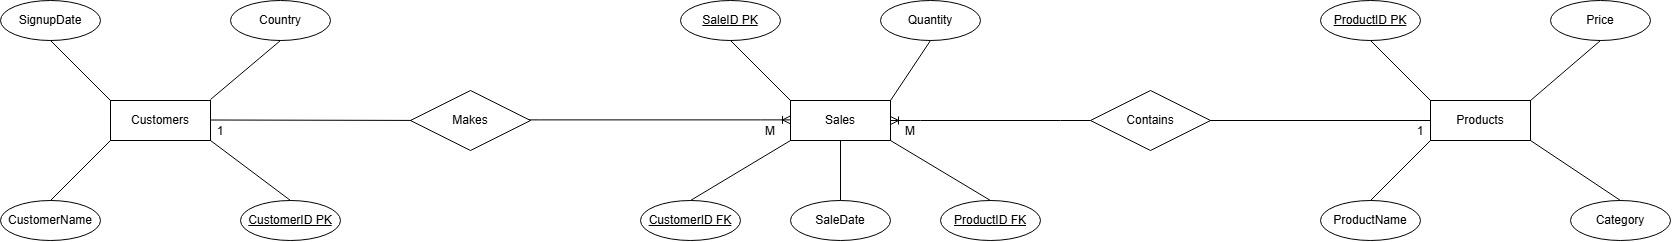

The diagram above was exported from draw.io. Its source (the exported page's mxGraphModel, read from the mxfile embedded in the PNG):
<mxGraphModel dx="548" dy="1577" grid="1" gridSize="10" guides="1" tooltips="1" connect="1" arrows="1" fold="1" page="1" pageScale="1" pageWidth="850" pageHeight="1100" math="0" shadow="0">
  <root>
    <mxCell id="0" />
    <mxCell id="1" parent="0" />
    <mxCell id="CMp-ECksz2C-QWzal1sr-1" parent="1" style="whiteSpace=wrap;html=1;align=center;" value="Customers" vertex="1">
      <mxGeometry height="40" width="100" x="300" y="50" as="geometry" />
    </mxCell>
    <mxCell id="CMp-ECksz2C-QWzal1sr-2" parent="1" style="whiteSpace=wrap;html=1;align=center;" value="Products" vertex="1">
      <mxGeometry height="40" width="100" x="1620" y="50" as="geometry" />
    </mxCell>
    <mxCell id="CMp-ECksz2C-QWzal1sr-4" parent="1" style="ellipse;whiteSpace=wrap;html=1;align=center;fontStyle=4;" value="CustomerID PK" vertex="1">
      <mxGeometry height="40" width="100" x="430" y="150" as="geometry" />
    </mxCell>
    <mxCell id="CMp-ECksz2C-QWzal1sr-5" parent="1" style="ellipse;whiteSpace=wrap;html=1;align=center;" value="CustomerName" vertex="1">
      <mxGeometry height="40" width="100" x="190" y="150" as="geometry" />
    </mxCell>
    <mxCell id="CMp-ECksz2C-QWzal1sr-6" parent="1" style="ellipse;whiteSpace=wrap;html=1;align=center;" value="Country" vertex="1">
      <mxGeometry height="40" width="100" x="420" y="-50" as="geometry" />
    </mxCell>
    <mxCell id="CMp-ECksz2C-QWzal1sr-7" parent="1" style="ellipse;whiteSpace=wrap;html=1;align=center;" value="SignupDate" vertex="1">
      <mxGeometry height="40" width="100" x="190" y="-50" as="geometry" />
    </mxCell>
    <mxCell id="CMp-ECksz2C-QWzal1sr-12" parent="1" style="ellipse;whiteSpace=wrap;html=1;align=center;fontStyle=4;" value="ProductID PK" vertex="1">
      <mxGeometry height="40" width="100" x="1510" y="-50" as="geometry" />
    </mxCell>
    <mxCell id="CMp-ECksz2C-QWzal1sr-13" parent="1" style="ellipse;whiteSpace=wrap;html=1;align=center;" value="ProductName" vertex="1">
      <mxGeometry height="40" width="100" x="1510" y="150" as="geometry" />
    </mxCell>
    <mxCell id="CMp-ECksz2C-QWzal1sr-14" parent="1" style="ellipse;whiteSpace=wrap;html=1;align=center;" value="Category" vertex="1">
      <mxGeometry height="40" width="100" x="1760" y="150" as="geometry" />
    </mxCell>
    <mxCell id="CMp-ECksz2C-QWzal1sr-16" parent="1" style="ellipse;whiteSpace=wrap;html=1;align=center;" value="Price" vertex="1">
      <mxGeometry height="40" width="100" x="1740" y="-50" as="geometry" />
    </mxCell>
    <mxCell id="CMp-ECksz2C-QWzal1sr-47" edge="1" parent="1" style="edgeStyle=entityRelationEdgeStyle;fontSize=12;html=1;endArrow=ERoneToMany;rounded=0;entryX=0;entryY=0.5;entryDx=0;entryDy=0;" value="">
      <mxGeometry height="100" relative="1" width="100" as="geometry">
        <mxPoint x="700" y="69.38" as="sourcePoint" />
        <mxPoint x="980" y="69.38" as="targetPoint" />
      </mxGeometry>
    </mxCell>
    <mxCell id="CMp-ECksz2C-QWzal1sr-48" edge="1" parent="1" style="endArrow=none;html=1;rounded=0;entryX=0;entryY=0.5;entryDx=0;entryDy=0;" value="">
      <mxGeometry relative="1" as="geometry">
        <mxPoint x="400" y="69.5" as="sourcePoint" />
        <mxPoint x="640" y="70" as="targetPoint" />
      </mxGeometry>
    </mxCell>
    <mxCell id="CMp-ECksz2C-QWzal1sr-49" edge="1" parent="1" style="endArrow=none;html=1;rounded=0;exitX=1;exitY=0.5;exitDx=0;exitDy=0;" value="">
      <mxGeometry relative="1" as="geometry">
        <mxPoint x="1380" y="70" as="sourcePoint" />
        <mxPoint x="1620" y="70" as="targetPoint" />
      </mxGeometry>
    </mxCell>
    <mxCell id="CMp-ECksz2C-QWzal1sr-51" edge="1" parent="1" style="endArrow=none;html=1;rounded=0;entryX=0.5;entryY=0;entryDx=0;entryDy=0;" target="CMp-ECksz2C-QWzal1sr-4" value="">
      <mxGeometry relative="1" as="geometry">
        <mxPoint x="400" y="90" as="sourcePoint" />
        <mxPoint x="560" y="90" as="targetPoint" />
      </mxGeometry>
    </mxCell>
    <mxCell id="CMp-ECksz2C-QWzal1sr-52" edge="1" parent="1" source="CMp-ECksz2C-QWzal1sr-5" style="endArrow=none;html=1;rounded=0;entryX=0;entryY=1;entryDx=0;entryDy=0;exitX=0.5;exitY=0;exitDx=0;exitDy=0;" target="CMp-ECksz2C-QWzal1sr-1" value="">
      <mxGeometry relative="1" as="geometry">
        <mxPoint x="265" y="240" as="sourcePoint" />
        <mxPoint x="425" y="240" as="targetPoint" />
      </mxGeometry>
    </mxCell>
    <mxCell id="CMp-ECksz2C-QWzal1sr-53" edge="1" parent="1" source="CMp-ECksz2C-QWzal1sr-7" style="endArrow=none;html=1;rounded=0;exitX=0.5;exitY=1;exitDx=0;exitDy=0;" value="">
      <mxGeometry relative="1" as="geometry">
        <mxPoint x="140" y="50" as="sourcePoint" />
        <mxPoint x="300" y="50" as="targetPoint" />
      </mxGeometry>
    </mxCell>
    <mxCell id="CMp-ECksz2C-QWzal1sr-54" edge="1" parent="1" style="endArrow=none;html=1;rounded=0;entryX=0.5;entryY=1;entryDx=0;entryDy=0;" target="CMp-ECksz2C-QWzal1sr-6" value="">
      <mxGeometry relative="1" as="geometry">
        <mxPoint x="400" y="49" as="sourcePoint" />
        <mxPoint x="560" y="49" as="targetPoint" />
      </mxGeometry>
    </mxCell>
    <mxCell id="CMp-ECksz2C-QWzal1sr-55" edge="1" parent="1" source="CMp-ECksz2C-QWzal1sr-12" style="endArrow=none;html=1;rounded=0;entryX=0;entryY=0;entryDx=0;entryDy=0;exitX=0.5;exitY=1;exitDx=0;exitDy=0;" target="CMp-ECksz2C-QWzal1sr-2" value="">
      <mxGeometry relative="1" as="geometry">
        <mxPoint x="1510" y="50" as="sourcePoint" />
        <mxPoint x="1670" y="50" as="targetPoint" />
      </mxGeometry>
    </mxCell>
    <mxCell id="CMp-ECksz2C-QWzal1sr-56" edge="1" parent="1" source="CMp-ECksz2C-QWzal1sr-13" style="endArrow=none;html=1;rounded=0;exitX=0.5;exitY=0;exitDx=0;exitDy=0;entryX=0;entryY=1;entryDx=0;entryDy=0;" target="CMp-ECksz2C-QWzal1sr-2" value="">
      <mxGeometry relative="1" as="geometry">
        <mxPoint x="1510" y="50" as="sourcePoint" />
        <mxPoint x="1670" y="50" as="targetPoint" />
      </mxGeometry>
    </mxCell>
    <mxCell id="CMp-ECksz2C-QWzal1sr-57" edge="1" parent="1" source="CMp-ECksz2C-QWzal1sr-16" style="endArrow=none;html=1;rounded=0;exitX=0.5;exitY=1;exitDx=0;exitDy=0;entryX=1;entryY=0;entryDx=0;entryDy=0;" target="CMp-ECksz2C-QWzal1sr-2" value="">
      <mxGeometry relative="1" as="geometry">
        <mxPoint x="1960" y="50" as="sourcePoint" />
        <mxPoint x="2120" y="50" as="targetPoint" />
      </mxGeometry>
    </mxCell>
    <mxCell id="CMp-ECksz2C-QWzal1sr-58" edge="1" parent="1" source="CMp-ECksz2C-QWzal1sr-14" style="endArrow=none;html=1;rounded=0;entryX=1;entryY=1;entryDx=0;entryDy=0;exitX=0.5;exitY=0;exitDx=0;exitDy=0;" target="CMp-ECksz2C-QWzal1sr-2" value="">
      <mxGeometry relative="1" as="geometry">
        <mxPoint x="1600" y="50" as="sourcePoint" />
        <mxPoint x="1760" y="50" as="targetPoint" />
      </mxGeometry>
    </mxCell>
    <mxCell id="CMp-ECksz2C-QWzal1sr-65" parent="1" style="shape=rhombus;perimeter=rhombusPerimeter;whiteSpace=wrap;html=1;align=center;" value="Makes" vertex="1">
      <mxGeometry height="60" width="120" x="600" y="40" as="geometry" />
    </mxCell>
    <mxCell id="CMp-ECksz2C-QWzal1sr-66" parent="1" style="shape=rhombus;perimeter=rhombusPerimeter;whiteSpace=wrap;html=1;align=center;" value="Contains" vertex="1">
      <mxGeometry height="60" width="120" x="1280" y="40" as="geometry" />
    </mxCell>
    <mxCell id="CMp-ECksz2C-QWzal1sr-67" parent="1" style="whiteSpace=wrap;html=1;align=center;" value="Sales" vertex="1">
      <mxGeometry height="40" width="100" x="980" y="50" as="geometry" />
    </mxCell>
    <mxCell id="CMp-ECksz2C-QWzal1sr-68" parent="1" style="ellipse;whiteSpace=wrap;html=1;align=center;fontStyle=4;" value="SaleID PK" vertex="1">
      <mxGeometry height="40" width="100" x="870" y="-50" as="geometry" />
    </mxCell>
    <mxCell id="CMp-ECksz2C-QWzal1sr-69" parent="1" style="ellipse;whiteSpace=wrap;html=1;align=center;" value="Quantity" vertex="1">
      <mxGeometry height="40" width="100" x="1070" y="-50" as="geometry" />
    </mxCell>
    <mxCell id="CMp-ECksz2C-QWzal1sr-70" parent="1" style="ellipse;whiteSpace=wrap;html=1;align=center;" value="&lt;u&gt;CustomerID FK&lt;/u&gt;" vertex="1">
      <mxGeometry height="40" width="100" x="830" y="150" as="geometry" />
    </mxCell>
    <mxCell id="CMp-ECksz2C-QWzal1sr-71" parent="1" style="ellipse;whiteSpace=wrap;html=1;align=center;" value="&lt;u&gt;ProductID FK&lt;/u&gt;" vertex="1">
      <mxGeometry height="40" width="100" x="1130" y="150" as="geometry" />
    </mxCell>
    <mxCell id="CMp-ECksz2C-QWzal1sr-72" parent="1" style="ellipse;whiteSpace=wrap;html=1;align=center;" value="SaleDate" vertex="1">
      <mxGeometry height="40" width="100" x="980" y="150" as="geometry" />
    </mxCell>
    <mxCell id="CMp-ECksz2C-QWzal1sr-73" edge="1" parent="1" source="CMp-ECksz2C-QWzal1sr-68" style="endArrow=none;html=1;rounded=0;entryX=0;entryY=0;entryDx=0;entryDy=0;exitX=0.5;exitY=1;exitDx=0;exitDy=0;" target="CMp-ECksz2C-QWzal1sr-67" value="">
      <mxGeometry relative="1" as="geometry">
        <mxPoint x="750" y="50" as="sourcePoint" />
        <mxPoint x="910" y="50" as="targetPoint" />
      </mxGeometry>
    </mxCell>
    <mxCell id="CMp-ECksz2C-QWzal1sr-74" edge="1" parent="1" source="CMp-ECksz2C-QWzal1sr-69" style="endArrow=none;html=1;rounded=0;entryX=1;entryY=0;entryDx=0;entryDy=0;exitX=0.5;exitY=1;exitDx=0;exitDy=0;" target="CMp-ECksz2C-QWzal1sr-67" value="">
      <mxGeometry relative="1" as="geometry">
        <mxPoint x="750" y="50" as="sourcePoint" />
        <mxPoint x="910" y="50" as="targetPoint" />
      </mxGeometry>
    </mxCell>
    <mxCell id="CMp-ECksz2C-QWzal1sr-75" edge="1" parent="1" source="CMp-ECksz2C-QWzal1sr-70" style="endArrow=none;html=1;rounded=0;entryX=0;entryY=1;entryDx=0;entryDy=0;exitX=0.5;exitY=0;exitDx=0;exitDy=0;" target="CMp-ECksz2C-QWzal1sr-67" value="">
      <mxGeometry relative="1" as="geometry">
        <mxPoint x="750" y="50" as="sourcePoint" />
        <mxPoint x="910" y="50" as="targetPoint" />
      </mxGeometry>
    </mxCell>
    <mxCell id="CMp-ECksz2C-QWzal1sr-76" edge="1" parent="1" source="CMp-ECksz2C-QWzal1sr-72" style="endArrow=none;html=1;rounded=0;entryX=0.5;entryY=1;entryDx=0;entryDy=0;exitX=0.5;exitY=0;exitDx=0;exitDy=0;" target="CMp-ECksz2C-QWzal1sr-67" value="">
      <mxGeometry relative="1" as="geometry">
        <mxPoint x="750" y="50" as="sourcePoint" />
        <mxPoint x="910" y="50" as="targetPoint" />
      </mxGeometry>
    </mxCell>
    <mxCell id="CMp-ECksz2C-QWzal1sr-77" edge="1" parent="1" source="CMp-ECksz2C-QWzal1sr-71" style="endArrow=none;html=1;rounded=0;entryX=1;entryY=1;entryDx=0;entryDy=0;exitX=0.5;exitY=0;exitDx=0;exitDy=0;" target="CMp-ECksz2C-QWzal1sr-67" value="">
      <mxGeometry relative="1" as="geometry">
        <mxPoint x="750" y="50" as="sourcePoint" />
        <mxPoint x="910" y="50" as="targetPoint" />
      </mxGeometry>
    </mxCell>
    <mxCell id="CMp-ECksz2C-QWzal1sr-89" edge="1" parent="1" source="CMp-ECksz2C-QWzal1sr-66" style="edgeStyle=entityRelationEdgeStyle;fontSize=12;html=1;endArrow=ERoneToMany;rounded=0;entryX=1;entryY=0.5;entryDx=0;entryDy=0;exitX=0;exitY=0.5;exitDx=0;exitDy=0;" target="CMp-ECksz2C-QWzal1sr-67" value="">
      <mxGeometry height="100" relative="1" width="100" as="geometry">
        <mxPoint x="1250" y="220" as="sourcePoint" />
        <mxPoint x="1350" y="120" as="targetPoint" />
      </mxGeometry>
    </mxCell>
    <mxCell id="lZwj7DwUdGwEeP2RD8xv-1" parent="1" style="text;html=1;whiteSpace=wrap;strokeColor=none;fillColor=none;align=center;verticalAlign=middle;rounded=0;" value="1" vertex="1">
      <mxGeometry height="30" width="60" x="380" y="66" as="geometry" />
    </mxCell>
    <mxCell id="lZwj7DwUdGwEeP2RD8xv-2" parent="1" style="text;html=1;whiteSpace=wrap;strokeColor=none;fillColor=none;align=center;verticalAlign=middle;rounded=0;" value="M" vertex="1">
      <mxGeometry height="30" width="60" x="930" y="66" as="geometry" />
    </mxCell>
    <mxCell id="lZwj7DwUdGwEeP2RD8xv-3" parent="1" style="text;html=1;whiteSpace=wrap;strokeColor=none;fillColor=none;align=center;verticalAlign=middle;rounded=0;" value="M" vertex="1">
      <mxGeometry height="30" width="60" x="1070" y="66" as="geometry" />
    </mxCell>
    <mxCell id="lZwj7DwUdGwEeP2RD8xv-4" parent="1" style="text;html=1;whiteSpace=wrap;strokeColor=none;fillColor=none;align=center;verticalAlign=middle;rounded=0;" value="1" vertex="1">
      <mxGeometry height="30" width="60" x="1580" y="66" as="geometry" />
    </mxCell>
  </root>
</mxGraphModel>